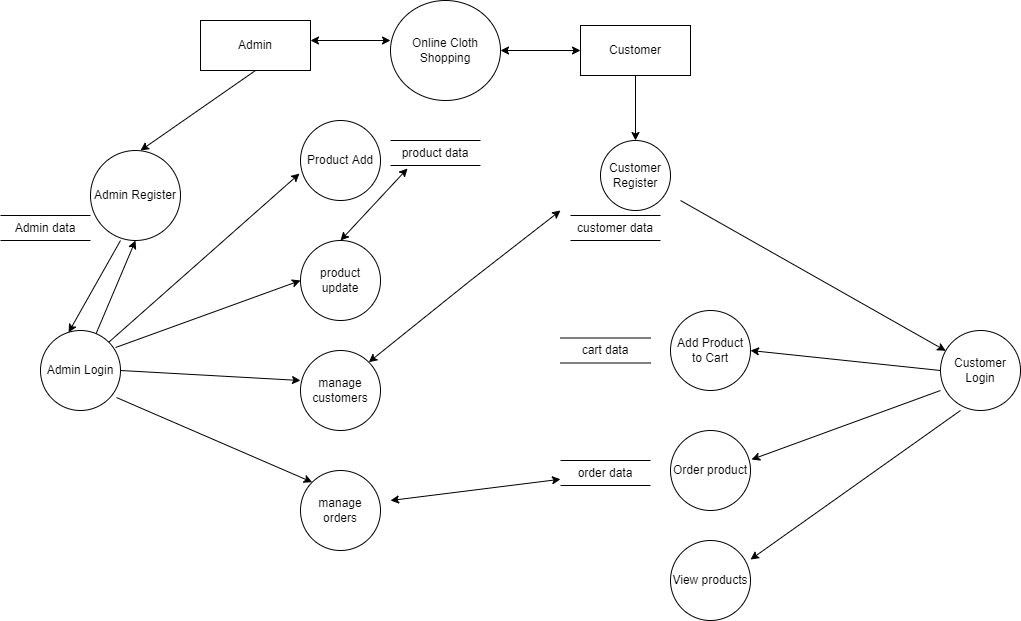

The diagram above was exported from draw.io. Its source (the exported page's mxGraphModel, read from the mxfile embedded in the PNG):
<mxGraphModel dx="1718" dy="1550" grid="1" gridSize="10" guides="1" tooltips="1" connect="1" arrows="1" fold="1" page="1" pageScale="1" pageWidth="850" pageHeight="1100" math="0" shadow="0">
  <root>
    <mxCell id="0" />
    <mxCell id="1" parent="0" />
    <mxCell id="LTUIVYgVjiPYNrMvAZf9-4" value="Online Cloth Shopping" style="ellipse;whiteSpace=wrap;html=1;" vertex="1" parent="1">
      <mxGeometry x="380" y="-440" width="110" height="100" as="geometry" />
    </mxCell>
    <mxCell id="LTUIVYgVjiPYNrMvAZf9-12" value="" style="endArrow=classic;startArrow=classic;html=1;rounded=0;" edge="1" parent="1">
      <mxGeometry width="50" height="50" relative="1" as="geometry">
        <mxPoint x="300" y="-400" as="sourcePoint" />
        <mxPoint x="380" y="-400" as="targetPoint" />
      </mxGeometry>
    </mxCell>
    <mxCell id="LTUIVYgVjiPYNrMvAZf9-13" value="" style="endArrow=classic;startArrow=classic;html=1;rounded=0;" edge="1" parent="1">
      <mxGeometry width="50" height="50" relative="1" as="geometry">
        <mxPoint x="490" y="-390" as="sourcePoint" />
        <mxPoint x="570" y="-390" as="targetPoint" />
      </mxGeometry>
    </mxCell>
    <mxCell id="LTUIVYgVjiPYNrMvAZf9-14" value="Admin" style="rounded=0;whiteSpace=wrap;html=1;" vertex="1" parent="1">
      <mxGeometry x="190" y="-420" width="110" height="50" as="geometry" />
    </mxCell>
    <mxCell id="LTUIVYgVjiPYNrMvAZf9-15" value="Customer" style="rounded=0;whiteSpace=wrap;html=1;" vertex="1" parent="1">
      <mxGeometry x="570" y="-415" width="110" height="50" as="geometry" />
    </mxCell>
    <mxCell id="LTUIVYgVjiPYNrMvAZf9-16" value="Admin data" style="shape=partialRectangle;whiteSpace=wrap;html=1;left=0;right=0;fillColor=none;" vertex="1" parent="1">
      <mxGeometry x="-10" y="-225" width="90" height="25" as="geometry" />
    </mxCell>
    <mxCell id="LTUIVYgVjiPYNrMvAZf9-18" value="" style="endArrow=classic;html=1;rounded=0;" edge="1" parent="1">
      <mxGeometry width="50" height="50" relative="1" as="geometry">
        <mxPoint x="245" y="-370" as="sourcePoint" />
        <mxPoint x="130" y="-290" as="targetPoint" />
      </mxGeometry>
    </mxCell>
    <mxCell id="LTUIVYgVjiPYNrMvAZf9-19" value="Admin Register" style="ellipse;whiteSpace=wrap;html=1;aspect=fixed;" vertex="1" parent="1">
      <mxGeometry x="80" y="-290" width="90" height="90" as="geometry" />
    </mxCell>
    <mxCell id="LTUIVYgVjiPYNrMvAZf9-20" value="" style="endArrow=classic;html=1;rounded=0;entryX=0.5;entryY=1;entryDx=0;entryDy=0;" edge="1" parent="1" source="LTUIVYgVjiPYNrMvAZf9-21" target="LTUIVYgVjiPYNrMvAZf9-19">
      <mxGeometry width="50" height="50" relative="1" as="geometry">
        <mxPoint x="170" y="-245" as="sourcePoint" />
        <mxPoint x="360" y="-225" as="targetPoint" />
      </mxGeometry>
    </mxCell>
    <mxCell id="LTUIVYgVjiPYNrMvAZf9-21" value="Admin Login" style="ellipse;whiteSpace=wrap;html=1;aspect=fixed;" vertex="1" parent="1">
      <mxGeometry x="30" y="-110" width="80" height="80" as="geometry" />
    </mxCell>
    <mxCell id="LTUIVYgVjiPYNrMvAZf9-23" value="" style="endArrow=classic;html=1;rounded=0;entryX=0.351;entryY=0.024;entryDx=0;entryDy=0;entryPerimeter=0;" edge="1" parent="1" target="LTUIVYgVjiPYNrMvAZf9-21">
      <mxGeometry width="50" height="50" relative="1" as="geometry">
        <mxPoint x="110" y="-200" as="sourcePoint" />
        <mxPoint x="370" y="-215" as="targetPoint" />
      </mxGeometry>
    </mxCell>
    <mxCell id="LTUIVYgVjiPYNrMvAZf9-24" value="" style="endArrow=classic;html=1;rounded=0;exitX=0.5;exitY=1;exitDx=0;exitDy=0;" edge="1" parent="1" source="LTUIVYgVjiPYNrMvAZf9-15">
      <mxGeometry width="50" height="50" relative="1" as="geometry">
        <mxPoint x="555" y="-360" as="sourcePoint" />
        <mxPoint x="625" y="-300" as="targetPoint" />
      </mxGeometry>
    </mxCell>
    <mxCell id="LTUIVYgVjiPYNrMvAZf9-25" value="Customer Register" style="ellipse;whiteSpace=wrap;html=1;aspect=fixed;" vertex="1" parent="1">
      <mxGeometry x="590" y="-300" width="70" height="70" as="geometry" />
    </mxCell>
    <mxCell id="LTUIVYgVjiPYNrMvAZf9-27" value="Customer Login" style="ellipse;whiteSpace=wrap;html=1;aspect=fixed;" vertex="1" parent="1">
      <mxGeometry x="930" y="-110" width="80" height="80" as="geometry" />
    </mxCell>
    <mxCell id="LTUIVYgVjiPYNrMvAZf9-28" value="customer data" style="shape=partialRectangle;whiteSpace=wrap;html=1;left=0;right=0;fillColor=none;" vertex="1" parent="1">
      <mxGeometry x="560" y="-225" width="90" height="25" as="geometry" />
    </mxCell>
    <mxCell id="LTUIVYgVjiPYNrMvAZf9-29" value="" style="endArrow=classic;html=1;rounded=0;" edge="1" parent="1" target="LTUIVYgVjiPYNrMvAZf9-27">
      <mxGeometry width="50" height="50" relative="1" as="geometry">
        <mxPoint x="670" y="-240" as="sourcePoint" />
        <mxPoint x="680" y="-205" as="targetPoint" />
      </mxGeometry>
    </mxCell>
    <mxCell id="LTUIVYgVjiPYNrMvAZf9-31" value="Product Add" style="ellipse;whiteSpace=wrap;html=1;aspect=fixed;" vertex="1" parent="1">
      <mxGeometry x="290" y="-320" width="80" height="80" as="geometry" />
    </mxCell>
    <mxCell id="LTUIVYgVjiPYNrMvAZf9-32" value="product update" style="ellipse;whiteSpace=wrap;html=1;aspect=fixed;" vertex="1" parent="1">
      <mxGeometry x="290" y="-200" width="80" height="80" as="geometry" />
    </mxCell>
    <mxCell id="LTUIVYgVjiPYNrMvAZf9-33" value="manage customers" style="ellipse;whiteSpace=wrap;html=1;aspect=fixed;" vertex="1" parent="1">
      <mxGeometry x="290" y="-90" width="80" height="80" as="geometry" />
    </mxCell>
    <mxCell id="LTUIVYgVjiPYNrMvAZf9-34" value="manage orders" style="ellipse;whiteSpace=wrap;html=1;aspect=fixed;" vertex="1" parent="1">
      <mxGeometry x="290" y="30" width="80" height="80" as="geometry" />
    </mxCell>
    <mxCell id="LTUIVYgVjiPYNrMvAZf9-35" value="" style="endArrow=classic;html=1;rounded=0;exitX=1;exitY=0;exitDx=0;exitDy=0;entryX=-0.012;entryY=0.663;entryDx=0;entryDy=0;entryPerimeter=0;" edge="1" parent="1" source="LTUIVYgVjiPYNrMvAZf9-21" target="LTUIVYgVjiPYNrMvAZf9-31">
      <mxGeometry width="50" height="50" relative="1" as="geometry">
        <mxPoint x="330" y="-200" as="sourcePoint" />
        <mxPoint x="380" y="-250" as="targetPoint" />
      </mxGeometry>
    </mxCell>
    <mxCell id="LTUIVYgVjiPYNrMvAZf9-36" value="" style="endArrow=classic;html=1;rounded=0;exitX=0.938;exitY=0.213;exitDx=0;exitDy=0;exitPerimeter=0;entryX=0;entryY=0.5;entryDx=0;entryDy=0;" edge="1" parent="1" source="LTUIVYgVjiPYNrMvAZf9-21" target="LTUIVYgVjiPYNrMvAZf9-32">
      <mxGeometry width="50" height="50" relative="1" as="geometry">
        <mxPoint x="330" y="-200" as="sourcePoint" />
        <mxPoint x="380" y="-250" as="targetPoint" />
      </mxGeometry>
    </mxCell>
    <mxCell id="LTUIVYgVjiPYNrMvAZf9-37" value="" style="endArrow=classic;html=1;rounded=0;exitX=1;exitY=0.5;exitDx=0;exitDy=0;" edge="1" parent="1" source="LTUIVYgVjiPYNrMvAZf9-21">
      <mxGeometry width="50" height="50" relative="1" as="geometry">
        <mxPoint x="330" as="sourcePoint" />
        <mxPoint x="290" y="-60" as="targetPoint" />
      </mxGeometry>
    </mxCell>
    <mxCell id="LTUIVYgVjiPYNrMvAZf9-38" value="" style="endArrow=classic;html=1;rounded=0;exitX=0.95;exitY=0.838;exitDx=0;exitDy=0;exitPerimeter=0;entryX=0;entryY=0;entryDx=0;entryDy=0;" edge="1" parent="1" source="LTUIVYgVjiPYNrMvAZf9-21" target="LTUIVYgVjiPYNrMvAZf9-34">
      <mxGeometry width="50" height="50" relative="1" as="geometry">
        <mxPoint x="330" as="sourcePoint" />
        <mxPoint x="380" y="-50" as="targetPoint" />
      </mxGeometry>
    </mxCell>
    <mxCell id="LTUIVYgVjiPYNrMvAZf9-39" value="product data" style="shape=partialRectangle;whiteSpace=wrap;html=1;left=0;right=0;fillColor=none;" vertex="1" parent="1">
      <mxGeometry x="380" y="-300" width="90" height="25" as="geometry" />
    </mxCell>
    <mxCell id="LTUIVYgVjiPYNrMvAZf9-40" value="" style="endArrow=classic;startArrow=classic;html=1;rounded=0;entryX=0.189;entryY=1.12;entryDx=0;entryDy=0;entryPerimeter=0;" edge="1" parent="1" target="LTUIVYgVjiPYNrMvAZf9-39">
      <mxGeometry width="50" height="50" relative="1" as="geometry">
        <mxPoint x="330" y="-200" as="sourcePoint" />
        <mxPoint x="380" y="-250" as="targetPoint" />
      </mxGeometry>
    </mxCell>
    <mxCell id="LTUIVYgVjiPYNrMvAZf9-41" value="" style="endArrow=classic;startArrow=classic;html=1;rounded=0;exitX=1;exitY=0;exitDx=0;exitDy=0;" edge="1" parent="1" source="LTUIVYgVjiPYNrMvAZf9-33">
      <mxGeometry width="50" height="50" relative="1" as="geometry">
        <mxPoint x="340" y="-190" as="sourcePoint" />
        <mxPoint x="550" y="-230" as="targetPoint" />
        <Array as="points">
          <mxPoint x="460" y="-160" />
        </Array>
      </mxGeometry>
    </mxCell>
    <mxCell id="LTUIVYgVjiPYNrMvAZf9-42" value="Add Product to Cart" style="ellipse;whiteSpace=wrap;html=1;aspect=fixed;" vertex="1" parent="1">
      <mxGeometry x="660" y="-130" width="80" height="80" as="geometry" />
    </mxCell>
    <mxCell id="LTUIVYgVjiPYNrMvAZf9-43" value="Order product" style="ellipse;whiteSpace=wrap;html=1;aspect=fixed;" vertex="1" parent="1">
      <mxGeometry x="660" y="-10" width="80" height="80" as="geometry" />
    </mxCell>
    <mxCell id="LTUIVYgVjiPYNrMvAZf9-44" value="View products" style="ellipse;whiteSpace=wrap;html=1;aspect=fixed;" vertex="1" parent="1">
      <mxGeometry x="660" y="100" width="80" height="80" as="geometry" />
    </mxCell>
    <mxCell id="LTUIVYgVjiPYNrMvAZf9-46" value="" style="endArrow=classic;html=1;rounded=0;exitX=0;exitY=0.5;exitDx=0;exitDy=0;entryX=1;entryY=0.5;entryDx=0;entryDy=0;" edge="1" parent="1" source="LTUIVYgVjiPYNrMvAZf9-27" target="LTUIVYgVjiPYNrMvAZf9-42">
      <mxGeometry width="50" height="50" relative="1" as="geometry">
        <mxPoint x="780" y="60" as="sourcePoint" />
        <mxPoint x="830" y="10" as="targetPoint" />
      </mxGeometry>
    </mxCell>
    <mxCell id="LTUIVYgVjiPYNrMvAZf9-47" value="" style="endArrow=classic;html=1;rounded=0;exitX=0;exitY=0.75;exitDx=0;exitDy=0;exitPerimeter=0;entryX=1.013;entryY=0.363;entryDx=0;entryDy=0;entryPerimeter=0;" edge="1" parent="1" source="LTUIVYgVjiPYNrMvAZf9-27" target="LTUIVYgVjiPYNrMvAZf9-43">
      <mxGeometry width="50" height="50" relative="1" as="geometry">
        <mxPoint x="780" y="60" as="sourcePoint" />
        <mxPoint x="830" y="10" as="targetPoint" />
      </mxGeometry>
    </mxCell>
    <mxCell id="LTUIVYgVjiPYNrMvAZf9-48" value="" style="endArrow=classic;html=1;rounded=0;exitX=0.25;exitY=1;exitDx=0;exitDy=0;exitPerimeter=0;entryX=1;entryY=0.238;entryDx=0;entryDy=0;entryPerimeter=0;" edge="1" parent="1" source="LTUIVYgVjiPYNrMvAZf9-27" target="LTUIVYgVjiPYNrMvAZf9-44">
      <mxGeometry width="50" height="50" relative="1" as="geometry">
        <mxPoint x="780" y="60" as="sourcePoint" />
        <mxPoint x="830" y="10" as="targetPoint" />
      </mxGeometry>
    </mxCell>
    <mxCell id="LTUIVYgVjiPYNrMvAZf9-49" value="cart data" style="shape=partialRectangle;whiteSpace=wrap;html=1;left=0;right=0;fillColor=none;" vertex="1" parent="1">
      <mxGeometry x="550" y="-102.5" width="90" height="25" as="geometry" />
    </mxCell>
    <mxCell id="LTUIVYgVjiPYNrMvAZf9-50" value="order data" style="shape=partialRectangle;whiteSpace=wrap;html=1;left=0;right=0;fillColor=none;" vertex="1" parent="1">
      <mxGeometry x="550" y="20" width="90" height="25" as="geometry" />
    </mxCell>
    <mxCell id="LTUIVYgVjiPYNrMvAZf9-51" value="" style="endArrow=classic;startArrow=classic;html=1;rounded=0;entryX=0;entryY=0.75;entryDx=0;entryDy=0;" edge="1" parent="1" target="LTUIVYgVjiPYNrMvAZf9-50">
      <mxGeometry width="50" height="50" relative="1" as="geometry">
        <mxPoint x="380" y="60" as="sourcePoint" />
        <mxPoint x="510" y="-90" as="targetPoint" />
      </mxGeometry>
    </mxCell>
  </root>
</mxGraphModel>